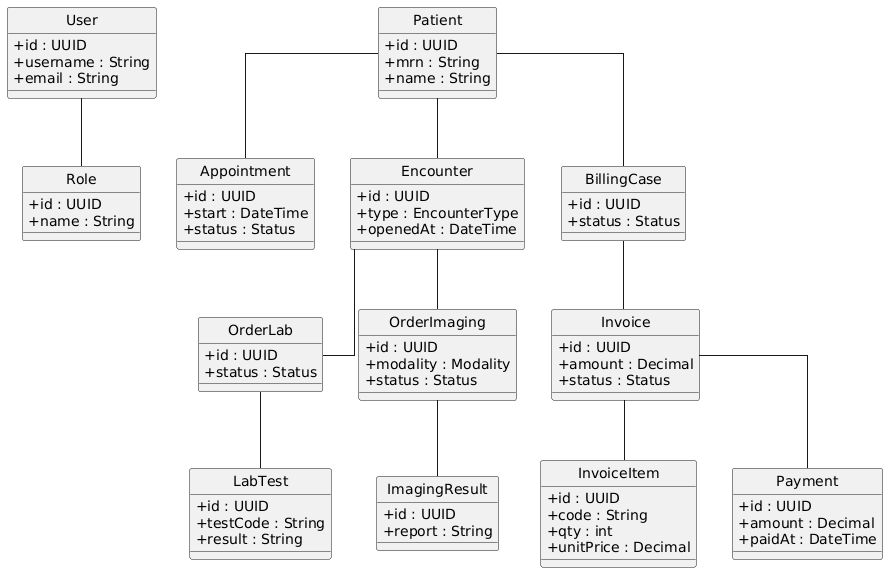

The diagram above was rendered by PlantUML. Its source (embedded in the PNG):
@startuml
hide circle
skinparam classAttributeIconSize 0
skinparam linetype ortho

' --- Identity ---
class User {
  +id : UUID
  +username : String
  +email : String
}
class Role {
  +id : UUID
  +name : String
}
User -- Role

' --- Core patient flow ---
class Patient {
  +id : UUID
  +mrn : String
  +name : String
}
class Appointment {
  +id : UUID
  +start : DateTime
  +status : Status
}
class Encounter {
  +id : UUID
  +type : EncounterType
  +openedAt : DateTime
}
Patient -- Appointment
Patient -- Encounter

' --- Orders & Results ---
class OrderLab {
  +id : UUID
  +status : Status
}
class LabTest {
  +id : UUID
  +testCode : String
  +result : String
}
class OrderImaging {
  +id : UUID
  +modality : Modality
  +status : Status
}
class ImagingResult {
  +id : UUID
  +report : String
}
Encounter -- OrderLab
OrderLab -- LabTest
Encounter -- OrderImaging
OrderImaging -- ImagingResult

' --- Billing ---
class BillingCase {
  +id : UUID
  +status : Status
}
class Invoice {
  +id : UUID
  +amount : Decimal
  +status : Status
}
class InvoiceItem {
  +id : UUID
  +code : String
  +qty : int
  +unitPrice : Decimal
}
class Payment {
  +id : UUID
  +amount : Decimal
  +paidAt : DateTime
}
Patient -- BillingCase
BillingCase -- Invoice
Invoice -- InvoiceItem
Invoice -- Payment
@enduml